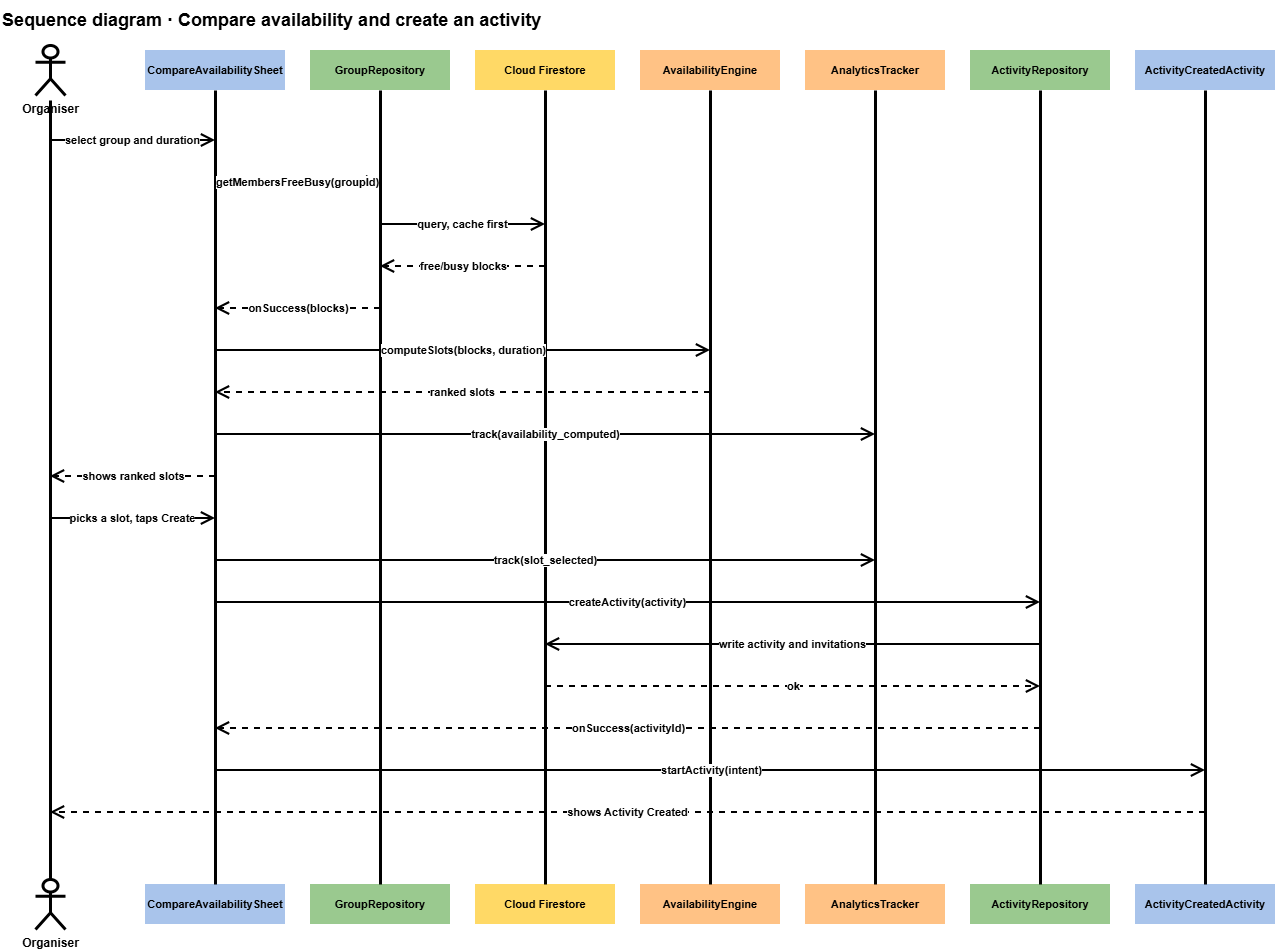

The diagram above was exported from draw.io. Its source (the exported page's mxGraphModel, read from the mxfile embedded in the PNG):
<mxGraphModel dx="1548" dy="994" grid="1" gridSize="10" guides="1" tooltips="1" connect="1" arrows="1" fold="1" page="1" pageScale="1" pageWidth="1600" pageHeight="1100" math="0" shadow="0">
  <root>
    <mxCell id="0" />
    <mxCell id="1" parent="0" />
    <mxCell id="c2" parent="1" style="text;html=1;align=left;verticalAlign=middle;fontSize=18;fontStyle=1;fontColor=#000000;" value="Sequence diagram · Compare availability and create an activity" vertex="1">
      <mxGeometry height="40" width="1100" x="40" y="10" as="geometry" />
    </mxCell>
    <mxCell id="c3" parent="1" style="shape=umlActor;verticalLabelPosition=bottom;verticalAlign=top;html=1;strokeColor=#000000;strokeWidth=3;fontStyle=1;" value="Organiser" vertex="1">
      <mxGeometry height="50" width="30" x="75" y="55" as="geometry" />
    </mxCell>
    <mxCell id="c4" parent="1" style="shape=umlActor;verticalLabelPosition=bottom;verticalAlign=top;html=1;strokeColor=#000000;strokeWidth=3;fontStyle=1;" value="Organiser" vertex="1">
      <mxGeometry height="50" width="30" x="75" y="889" as="geometry" />
    </mxCell>
    <mxCell id="c5" edge="1" parent="1" style="html=1;endArrow=none;strokeWidth=3;strokeColor=#000000;" value="">
      <mxGeometry relative="1" as="geometry">
        <mxPoint x="90" y="110" as="sourcePoint" />
        <mxPoint x="90" y="889" as="targetPoint" />
      </mxGeometry>
    </mxCell>
    <mxCell id="c6" parent="1" style="rounded=0;whiteSpace=wrap;html=1;fillColor=#A9C4EB;strokeColor=none;fontStyle=1;fontSize=11;" value="CompareAvailabilitySheet" vertex="1">
      <mxGeometry height="40" width="140" x="185" y="60" as="geometry" />
    </mxCell>
    <mxCell id="c7" parent="1" style="rounded=0;whiteSpace=wrap;html=1;fillColor=#A9C4EB;strokeColor=none;fontStyle=1;fontSize=11;" value="CompareAvailabilitySheet" vertex="1">
      <mxGeometry height="40" width="140" x="185" y="894" as="geometry" />
    </mxCell>
    <mxCell id="c8" edge="1" parent="1" style="html=1;endArrow=none;strokeWidth=3;strokeColor=#000000;" value="">
      <mxGeometry relative="1" as="geometry">
        <mxPoint x="255" y="100" as="sourcePoint" />
        <mxPoint x="255" y="894" as="targetPoint" />
      </mxGeometry>
    </mxCell>
    <mxCell id="c9" parent="1" style="rounded=0;whiteSpace=wrap;html=1;fillColor=#9AC98F;strokeColor=none;fontStyle=1;fontSize=11;" value="GroupRepository" vertex="1">
      <mxGeometry height="40" width="140" x="350" y="60" as="geometry" />
    </mxCell>
    <mxCell id="c10" parent="1" style="rounded=0;whiteSpace=wrap;html=1;fillColor=#9AC98F;strokeColor=none;fontStyle=1;fontSize=11;" value="GroupRepository" vertex="1">
      <mxGeometry height="40" width="140" x="350" y="894" as="geometry" />
    </mxCell>
    <mxCell id="c11" edge="1" parent="1" style="html=1;endArrow=none;strokeWidth=3;strokeColor=#000000;" value="">
      <mxGeometry relative="1" as="geometry">
        <mxPoint x="420" y="100" as="sourcePoint" />
        <mxPoint x="420" y="894" as="targetPoint" />
      </mxGeometry>
    </mxCell>
    <mxCell id="c12" parent="1" style="rounded=0;whiteSpace=wrap;html=1;fillColor=#FFD966;strokeColor=none;fontStyle=1;fontSize=11;" value="Cloud Firestore" vertex="1">
      <mxGeometry height="40" width="140" x="515" y="60" as="geometry" />
    </mxCell>
    <mxCell id="c13" parent="1" style="rounded=0;whiteSpace=wrap;html=1;fillColor=#FFD966;strokeColor=none;fontStyle=1;fontSize=11;" value="Cloud Firestore" vertex="1">
      <mxGeometry height="40" width="140" x="515" y="894" as="geometry" />
    </mxCell>
    <mxCell id="c14" edge="1" parent="1" style="html=1;endArrow=none;strokeWidth=3;strokeColor=#000000;" value="">
      <mxGeometry relative="1" as="geometry">
        <mxPoint x="585" y="100" as="sourcePoint" />
        <mxPoint x="585" y="894" as="targetPoint" />
      </mxGeometry>
    </mxCell>
    <mxCell id="c15" parent="1" style="rounded=0;whiteSpace=wrap;html=1;fillColor=#FFC285;strokeColor=none;fontStyle=1;fontSize=11;" value="AvailabilityEngine" vertex="1">
      <mxGeometry height="40" width="140" x="680" y="60" as="geometry" />
    </mxCell>
    <mxCell id="c16" parent="1" style="rounded=0;whiteSpace=wrap;html=1;fillColor=#FFC285;strokeColor=none;fontStyle=1;fontSize=11;" value="AvailabilityEngine" vertex="1">
      <mxGeometry height="40" width="140" x="680" y="894" as="geometry" />
    </mxCell>
    <mxCell id="c17" edge="1" parent="1" style="html=1;endArrow=none;strokeWidth=3;strokeColor=#000000;" value="">
      <mxGeometry relative="1" as="geometry">
        <mxPoint x="750" y="100" as="sourcePoint" />
        <mxPoint x="750" y="894" as="targetPoint" />
      </mxGeometry>
    </mxCell>
    <mxCell id="c18" parent="1" style="rounded=0;whiteSpace=wrap;html=1;fillColor=#FFC285;strokeColor=none;fontStyle=1;fontSize=11;" value="AnalyticsTracker" vertex="1">
      <mxGeometry height="40" width="140" x="845" y="60" as="geometry" />
    </mxCell>
    <mxCell id="c19" parent="1" style="rounded=0;whiteSpace=wrap;html=1;fillColor=#FFC285;strokeColor=none;fontStyle=1;fontSize=11;" value="AnalyticsTracker" vertex="1">
      <mxGeometry height="40" width="140" x="845" y="894" as="geometry" />
    </mxCell>
    <mxCell id="c20" edge="1" parent="1" style="html=1;endArrow=none;strokeWidth=3;strokeColor=#000000;" value="">
      <mxGeometry relative="1" as="geometry">
        <mxPoint x="915" y="100" as="sourcePoint" />
        <mxPoint x="915" y="894" as="targetPoint" />
      </mxGeometry>
    </mxCell>
    <mxCell id="c21" parent="1" style="rounded=0;whiteSpace=wrap;html=1;fillColor=#9AC98F;strokeColor=none;fontStyle=1;fontSize=11;" value="ActivityRepository" vertex="1">
      <mxGeometry height="40" width="140" x="1010" y="60" as="geometry" />
    </mxCell>
    <mxCell id="c22" parent="1" style="rounded=0;whiteSpace=wrap;html=1;fillColor=#9AC98F;strokeColor=none;fontStyle=1;fontSize=11;" value="ActivityRepository" vertex="1">
      <mxGeometry height="40" width="140" x="1010" y="894" as="geometry" />
    </mxCell>
    <mxCell id="c23" edge="1" parent="1" style="html=1;endArrow=none;strokeWidth=3;strokeColor=#000000;" value="">
      <mxGeometry relative="1" as="geometry">
        <mxPoint x="1080" y="100" as="sourcePoint" />
        <mxPoint x="1080" y="894" as="targetPoint" />
      </mxGeometry>
    </mxCell>
    <mxCell id="c24" parent="1" style="rounded=0;whiteSpace=wrap;html=1;fillColor=#A9C4EB;strokeColor=none;fontStyle=1;fontSize=11;" value="ActivityCreatedActivity" vertex="1">
      <mxGeometry height="40" width="140" x="1175" y="60" as="geometry" />
    </mxCell>
    <mxCell id="c25" parent="1" style="rounded=0;whiteSpace=wrap;html=1;fillColor=#A9C4EB;strokeColor=none;fontStyle=1;fontSize=11;" value="ActivityCreatedActivity" vertex="1">
      <mxGeometry height="40" width="140" x="1175" y="894" as="geometry" />
    </mxCell>
    <mxCell id="c26" edge="1" parent="1" style="html=1;endArrow=none;strokeWidth=3;strokeColor=#000000;" value="">
      <mxGeometry relative="1" as="geometry">
        <mxPoint x="1245" y="100" as="sourcePoint" />
        <mxPoint x="1245" y="894" as="targetPoint" />
      </mxGeometry>
    </mxCell>
    <mxCell id="c27" edge="1" parent="1" style="html=1;endArrow=open;endSize=10;strokeWidth=2;strokeColor=#000000;fontStyle=1;fontSize=11;labelBackgroundColor=#FFFFFF;" value="select group and duration">
      <mxGeometry relative="1" as="geometry">
        <mxPoint x="90" y="150" as="sourcePoint" />
        <mxPoint x="255" y="150" as="targetPoint" />
      </mxGeometry>
    </mxCell>
    <mxCell id="c28" edge="1" parent="1" style="html=1;endArrow=open;endSize=10;strokeWidth=2;strokeColor=#000000;fontStyle=1;fontSize=11;labelBackgroundColor=#FFFFFF;" value="getMembersFreeBusy(groupId)">
      <mxGeometry relative="1" as="geometry">
        <mxPoint x="255" y="192" as="sourcePoint" />
        <mxPoint x="420" y="192" as="targetPoint" />
      </mxGeometry>
    </mxCell>
    <mxCell id="c29" edge="1" parent="1" style="html=1;endArrow=open;endSize=10;strokeWidth=2;strokeColor=#000000;fontStyle=1;fontSize=11;labelBackgroundColor=#FFFFFF;" value="query, cache first">
      <mxGeometry relative="1" as="geometry">
        <mxPoint x="420" y="234" as="sourcePoint" />
        <mxPoint x="585" y="234" as="targetPoint" />
      </mxGeometry>
    </mxCell>
    <mxCell id="c30" edge="1" parent="1" style="html=1;endArrow=open;endSize=10;strokeWidth=2;strokeColor=#000000;fontStyle=1;fontSize=11;labelBackgroundColor=#FFFFFF;dashed=1;" value="free/busy blocks">
      <mxGeometry relative="1" as="geometry">
        <mxPoint x="585" y="276" as="sourcePoint" />
        <mxPoint x="420" y="276" as="targetPoint" />
      </mxGeometry>
    </mxCell>
    <mxCell id="c31" edge="1" parent="1" style="html=1;endArrow=open;endSize=10;strokeWidth=2;strokeColor=#000000;fontStyle=1;fontSize=11;labelBackgroundColor=#FFFFFF;dashed=1;" value="onSuccess(blocks)">
      <mxGeometry relative="1" as="geometry">
        <mxPoint x="420" y="318" as="sourcePoint" />
        <mxPoint x="255" y="318" as="targetPoint" />
      </mxGeometry>
    </mxCell>
    <mxCell id="c32" edge="1" parent="1" style="html=1;endArrow=open;endSize=10;strokeWidth=2;strokeColor=#000000;fontStyle=1;fontSize=11;labelBackgroundColor=#FFFFFF;" value="computeSlots(blocks, duration)">
      <mxGeometry relative="1" as="geometry">
        <mxPoint x="255" y="360" as="sourcePoint" />
        <mxPoint x="750" y="360" as="targetPoint" />
      </mxGeometry>
    </mxCell>
    <mxCell id="c33" edge="1" parent="1" style="html=1;endArrow=open;endSize=10;strokeWidth=2;strokeColor=#000000;fontStyle=1;fontSize=11;labelBackgroundColor=#FFFFFF;dashed=1;" value="ranked slots">
      <mxGeometry relative="1" as="geometry">
        <mxPoint x="750" y="402" as="sourcePoint" />
        <mxPoint x="255" y="402" as="targetPoint" />
      </mxGeometry>
    </mxCell>
    <mxCell id="c34" edge="1" parent="1" style="html=1;endArrow=open;endSize=10;strokeWidth=2;strokeColor=#000000;fontStyle=1;fontSize=11;labelBackgroundColor=#FFFFFF;" value="track(availability_computed)">
      <mxGeometry relative="1" as="geometry">
        <mxPoint x="255" y="444" as="sourcePoint" />
        <mxPoint x="915" y="444" as="targetPoint" />
      </mxGeometry>
    </mxCell>
    <mxCell id="c35" edge="1" parent="1" style="html=1;endArrow=open;endSize=10;strokeWidth=2;strokeColor=#000000;fontStyle=1;fontSize=11;labelBackgroundColor=#FFFFFF;dashed=1;" value="shows ranked slots">
      <mxGeometry relative="1" as="geometry">
        <mxPoint x="255" y="486" as="sourcePoint" />
        <mxPoint x="90" y="486" as="targetPoint" />
      </mxGeometry>
    </mxCell>
    <mxCell id="c36" edge="1" parent="1" style="html=1;endArrow=open;endSize=10;strokeWidth=2;strokeColor=#000000;fontStyle=1;fontSize=11;labelBackgroundColor=#FFFFFF;" value="picks a slot, taps Create">
      <mxGeometry relative="1" as="geometry">
        <mxPoint x="90" y="528" as="sourcePoint" />
        <mxPoint x="255" y="528" as="targetPoint" />
      </mxGeometry>
    </mxCell>
    <mxCell id="c37" edge="1" parent="1" style="html=1;endArrow=open;endSize=10;strokeWidth=2;strokeColor=#000000;fontStyle=1;fontSize=11;labelBackgroundColor=#FFFFFF;" value="track(slot_selected)">
      <mxGeometry relative="1" as="geometry">
        <mxPoint x="255" y="570" as="sourcePoint" />
        <mxPoint x="915" y="570" as="targetPoint" />
      </mxGeometry>
    </mxCell>
    <mxCell id="c38" edge="1" parent="1" style="html=1;endArrow=open;endSize=10;strokeWidth=2;strokeColor=#000000;fontStyle=1;fontSize=11;labelBackgroundColor=#FFFFFF;" value="createActivity(activity)">
      <mxGeometry relative="1" as="geometry">
        <mxPoint x="255" y="612" as="sourcePoint" />
        <mxPoint x="1080" y="612" as="targetPoint" />
      </mxGeometry>
    </mxCell>
    <mxCell id="c39" edge="1" parent="1" style="html=1;endArrow=open;endSize=10;strokeWidth=2;strokeColor=#000000;fontStyle=1;fontSize=11;labelBackgroundColor=#FFFFFF;" value="write activity and invitations">
      <mxGeometry relative="1" as="geometry">
        <mxPoint x="1080" y="654" as="sourcePoint" />
        <mxPoint x="585" y="654" as="targetPoint" />
      </mxGeometry>
    </mxCell>
    <mxCell id="c40" edge="1" parent="1" style="html=1;endArrow=open;endSize=10;strokeWidth=2;strokeColor=#000000;fontStyle=1;fontSize=11;labelBackgroundColor=#FFFFFF;dashed=1;" value="ok">
      <mxGeometry relative="1" as="geometry">
        <mxPoint x="585" y="696" as="sourcePoint" />
        <mxPoint x="1080" y="696" as="targetPoint" />
      </mxGeometry>
    </mxCell>
    <mxCell id="c41" edge="1" parent="1" style="html=1;endArrow=open;endSize=10;strokeWidth=2;strokeColor=#000000;fontStyle=1;fontSize=11;labelBackgroundColor=#FFFFFF;dashed=1;" value="onSuccess(activityId)">
      <mxGeometry relative="1" as="geometry">
        <mxPoint x="1080" y="738" as="sourcePoint" />
        <mxPoint x="255" y="738" as="targetPoint" />
      </mxGeometry>
    </mxCell>
    <mxCell id="c42" edge="1" parent="1" style="html=1;endArrow=open;endSize=10;strokeWidth=2;strokeColor=#000000;fontStyle=1;fontSize=11;labelBackgroundColor=#FFFFFF;" value="startActivity(intent)">
      <mxGeometry relative="1" as="geometry">
        <mxPoint x="255" y="780" as="sourcePoint" />
        <mxPoint x="1245" y="780" as="targetPoint" />
      </mxGeometry>
    </mxCell>
    <mxCell id="c43" edge="1" parent="1" style="html=1;endArrow=open;endSize=10;strokeWidth=2;strokeColor=#000000;fontStyle=1;fontSize=11;labelBackgroundColor=#FFFFFF;dashed=1;" value="shows Activity Created">
      <mxGeometry relative="1" as="geometry">
        <mxPoint x="1245" y="822" as="sourcePoint" />
        <mxPoint x="90" y="822" as="targetPoint" />
      </mxGeometry>
    </mxCell>
  </root>
</mxGraphModel>